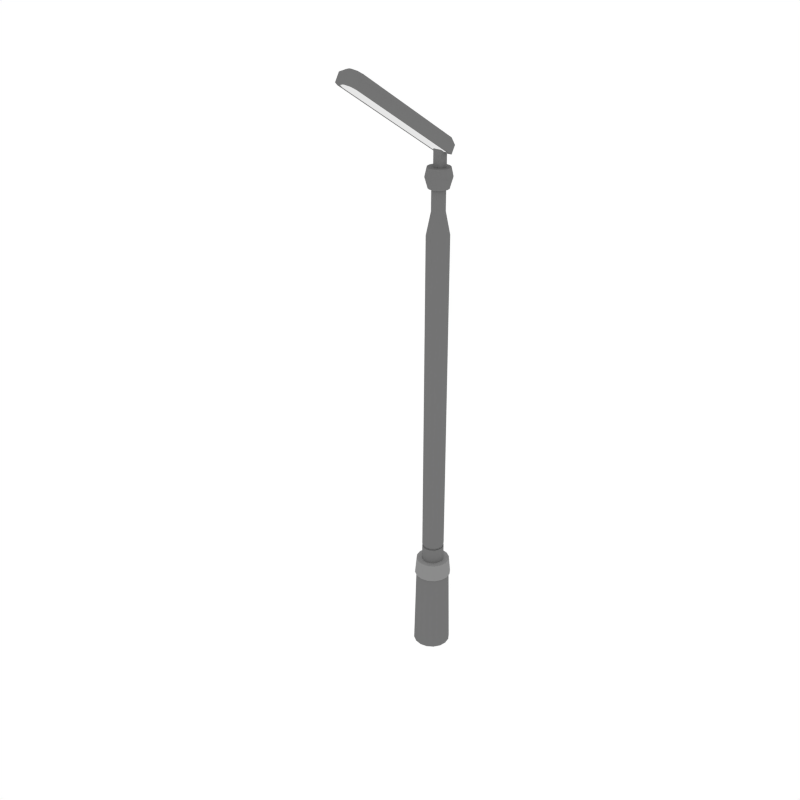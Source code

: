 # Source: Light_Street_1.blend  (saved by Blender 2.79.0; exported with 4.5.12 LTS)
import bpy
from mathutils import Matrix  # noqa: F401  (used for matrix-valued properties, if any)

bpy.ops.wm.read_factory_settings(use_empty=True)
scene = bpy.context.scene
scene.name = 'Scene'

# ---- collections
col_collection_1 = bpy.data.collections.new('Collection 1'); scene.collection.children.link(col_collection_1)

# ---- materials (node trees are filled in below, after node groups)
mat_grey = bpy.data.materials.new('Grey')
mat_grey.alpha_threshold = 0.0
mat_grey.diffuse_color = (0.1734, 0.1734, 0.1734, 1.0)
mat_grey.roughness = 0.5
mat_lightgrey = bpy.data.materials.new('LightGrey')
mat_lightgrey.alpha_threshold = 0.0
mat_lightgrey.diffuse_color = (0.2598, 0.2598, 0.2598, 1.0)
mat_lightgrey.roughness = 0.5
mat_light = bpy.data.materials.new('Light')
mat_light.alpha_threshold = 0.0
mat_light.roughness = 0.5

# ---- node groups
ng_auto_smooth = bpy.data.node_groups.new('Auto Smooth', 'GeometryNodeTree')
_s = ng_auto_smooth.interface.new_socket(name='Geometry', in_out='OUTPUT', socket_type='NodeSocketGeometry')
_s = ng_auto_smooth.interface.new_socket(name='Geometry', in_out='INPUT', socket_type='NodeSocketGeometry')
_s = ng_auto_smooth.interface.new_socket(name='Angle', in_out='INPUT', socket_type='NodeSocketFloat')
_s.subtype = 'ANGLE'
_s.min_value = 0.0
_s.max_value = 3.142
ng_auto_smooth.is_modifier = True
_N = ng_auto_smooth.nodes; _L = ng_auto_smooth.links
n0 = _N.new('NodeGroupOutput'); n0.name = 'Group Output'; n0.location = (480, -100)
n1 = _N.new('NodeGroupInput'); n1.name = 'Group Input'; n1.location = (-420, -300)
n2 = _N.new('NodeGroupInput'); n2.name = 'Group Input.001'; n2.location = (-60, -100)
n3 = _N.new('GeometryNodeSetShadeSmooth'); n3.name = 'Set Shade Smooth'; n3.location = (120, -100)
n3.domain = 'EDGE'
n4 = _N.new('GeometryNodeSetShadeSmooth'); n4.name = 'Set Shade Smooth.001'; n4.location = (300, -100)
n5 = _N.new('GeometryNodeInputMeshEdgeAngle'); n5.name = 'Edge Angle'; n5.location = (-420, -220)
n6 = _N.new('GeometryNodeInputEdgeSmooth'); n6.name = 'Is Edge Smooth'; n6.location = (-60, -160)
n7 = _N.new('GeometryNodeInputShadeSmooth'); n7.name = 'Is Face Smooth'; n7.location = (-240, -340)
n8 = _N.new('FunctionNodeBooleanMath'); n8.name = 'Boolean Math'; n8.location = (-60, -220)
n9 = _N.new('FunctionNodeCompare'); n9.name = 'Compare'; n9.location = (-240, -180)
n9.operation = 'LESS_EQUAL'
_L.new(n5.outputs[0], n9.inputs[0])
_L.new(n4.outputs[0], n0.inputs[0])
_L.new(n1.outputs[1], n9.inputs[1])
_L.new(n9.outputs[0], n8.inputs[0])
_L.new(n7.outputs[0], n8.inputs[1])
_L.new(n2.outputs[0], n3.inputs[0])
_L.new(n6.outputs[0], n3.inputs[1])
_L.new(n3.outputs[0], n4.inputs[0])
_L.new(n8.outputs[0], n3.inputs[2])
n0.is_active_output = True

# ---- material node trees
mat_light.use_nodes = True; mat_light.node_tree.nodes.clear()
_N = mat_light.node_tree.nodes; _L = mat_light.node_tree.links
n0 = _N.new('ShaderNodeOutputMaterial'); n0.name = 'Material Output'; n0.location = (300, 300)
n1 = _N.new('ShaderNodeEmission'); n1.name = 'Emission'; n1.location = (10, 300)
n1.inputs[0].default_value = (0.8, 0.8, 0.8, 1.0)
_L.new(n1.outputs[0], n0.inputs[0])
n0.is_active_output = True

# ---- world
world_world = bpy.data.worlds.new('World'); scene.world = world_world
world_world.color = (1.0, 1.0, 1.0)
world_world.use_sun_shadow = False
world_world.sun_shadow_jitter_overblur = 0.0
world_world.cycles.sampling_method = 'NONE'
world_world.cycles.sample_map_resolution = 256

# ---- meshes
me_cylinder_009 = bpy.data.meshes.new('Cylinder.009')
me_cylinder_009.from_pydata([(0.05193, -2.27e-09, 0.4508), (0.05193, -2.27e-09, 2.101), (0.04798, -0.01987, 0.4508), (0.04798, -0.01987, 2.101), (0.03672, -0.03672, 0.4508), (0.03672, -0.03672, 2.101), (0.01987, -0.04798, 0.4508), (0.01987, -0.04798, 2.101), (-4.54e-09, -0.05193, 0.4508), (-4.54e-09, -0.05193, 2.101), (-0.01987, -0.04798, 0.4508), (-0.01987, -0.04798, 2.101), (-0.03672, -0.03672, 0.4508), (-0.03672, -0.03672, 2.101), (-0.04798, -0.01987, 0.4508), (-0.04798, -0.01987, 2.101), (-0.05193, -5.571e-09, 0.4508), (-0.05193, -5.571e-09, 2.101), (-0.04798, 0.01987, 0.4508), (-0.04798, 0.01987, 2.101), (-0.03672, 0.03672, 0.4508), (-0.03672, 0.03672, 2.101), (-0.01987, 0.04798, 0.4508), (-0.01987, 0.04798, 2.101), (2.889e-09, 0.05193, 0.4508), (2.889e-09, 0.05193, 2.101), (0.01987, 0.04798, 0.4508), (0.01987, 0.04798, 2.101), (0.03672, 0.03672, 0.4508), (0.03672, 0.03672, 2.101), (0.04798, 0.01987, 0.4508), (0.04798, 0.01987, 2.101), (-0.04255, -0.01763, 0.5435), (-0.04255, -0.01763, 0.5519), (-0.03257, -0.03257, 0.5435), (-0.03257, -0.03257, 0.5519), (-0.01763, -0.04255, 0.5435), (-0.01763, -0.04255, 0.5519), (-4.027e-09, -0.04606, 0.5435), (-4.027e-09, -0.04606, 0.5519), (0.01763, -0.04255, 0.5435), (0.01763, -0.04255, 0.5519), (0.03257, -0.03257, 0.5435), (0.03257, -0.03257, 0.5519), (0.04255, -0.01763, 0.5435), (0.04255, -0.01763, 0.5519), (0.04606, -2.013e-09, 0.5519), (0.04606, -2.013e-09, 0.5435), (0.07901, -3.454e-09, 0.4693), (0.073, -0.03024, 0.4693), (0.05587, -0.05587, 0.4693), (0.03024, -0.073, 0.4693), (-6.907e-09, -0.07901, 0.4693), (-0.03024, -0.073, 0.4693), (-0.05587, -0.05587, 0.4693), (-0.073, -0.03024, 0.4693), (-0.07901, -8.476e-09, 0.4693), (-0.073, 0.03024, 0.4693), (-0.05587, 0.05587, 0.4693), (-0.03024, 0.073, 0.4693), (4.396e-09, 0.07901, 0.4693), (0.03024, 0.073, 0.4693), (0.05587, 0.05587, 0.4693), (0.073, 0.03024, 0.4693), (-0.07962, 0.03298, 0.3883), (-0.08618, -9.245e-09, 0.3883), (0.06094, -0.06094, 0.3883), (0.07962, -0.03298, 0.3883), (-0.06094, 0.06094, 0.3883), (0.03298, -0.07962, 0.3883), (-0.03298, 0.07962, 0.3883), (-7.534e-09, -0.08618, 0.3883), (4.795e-09, 0.08618, 0.3883), (-0.03298, -0.07962, 0.3883), (0.03298, 0.07962, 0.3883), (-0.06094, -0.06094, 0.3883), (0.06094, 0.06094, 0.3883), (-0.07962, -0.03298, 0.3883), (0.07962, 0.03298, 0.3883), (0.08618, -3.767e-09, 0.3883), (0.02879, -0.01193, 2.205), (0.03117, -1.362e-09, 2.205), (0.02204, -0.02204, 2.205), (0.01193, -0.02879, 2.205), (-2.725e-09, -0.03117, 2.205), (-0.01193, -0.02879, 2.205), (-0.02204, -0.02204, 2.205), (-0.02879, -0.01193, 2.205), (-0.03117, -3.344e-09, 2.205), (-0.02879, 0.01193, 2.205), (-0.02204, 0.02204, 2.205), (-0.01193, 0.02879, 2.205), (1.734e-09, 0.03117, 2.205), (0.01193, 0.02879, 2.205), (0.02204, 0.02204, 2.205), (0.02879, 0.01193, 2.205), (0.02879, -0.01193, 2.314), (0.03117, -1.362e-09, 2.314), (0.02204, -0.02204, 2.314), (0.01193, -0.02879, 2.314), (-2.725e-09, -0.03117, 2.314), (-0.01193, -0.02879, 2.314), (-0.02204, -0.02204, 2.314), (-0.02879, -0.01193, 2.314), (-0.03117, -3.344e-09, 2.314), (-0.02879, 0.01193, 2.314), (-0.02204, 0.02204, 2.314), (-0.01193, 0.02879, 2.314), (1.734e-09, 0.03117, 2.314), (0.01193, 0.02879, 2.314), (0.02204, 0.02204, 2.314), (0.02879, 0.01193, 2.314), (0.04274, -0.0177, 2.303), (0.04626, -2.022e-09, 2.303), (0.03271, -0.03271, 2.303), (0.0177, -0.04274, 2.303), (-4.044e-09, -0.04626, 2.303), (-0.0177, -0.04274, 2.303), (-0.03271, -0.03271, 2.303), (-0.04274, -0.0177, 2.303), (-0.04626, -4.963e-09, 2.303), (-0.04274, 0.0177, 2.303), (-0.03271, 0.03271, 2.303), (-0.0177, 0.04274, 2.303), (2.574e-09, 0.04626, 2.303), (0.0177, 0.04274, 2.303), (0.03271, 0.03271, 2.303), (0.04274, 0.0177, 2.303), (0.05588, -0.02315, 2.351), (0.06049, -2.644e-09, 2.351), (0.04277, -0.04277, 2.351), (0.02315, -0.05588, 2.351), (-5.288e-09, -0.06049, 2.351), (-0.02315, -0.05588, 2.351), (-0.04277, -0.04277, 2.351), (-0.05588, -0.02315, 2.351), (-0.06049, -6.489e-09, 2.351), (-0.05588, 0.02315, 2.351), (-0.04277, 0.04277, 2.351), (-0.02315, 0.05588, 2.351), (3.365e-09, 0.06049, 2.351), (0.02315, 0.05588, 2.351), (0.04277, 0.04277, 2.351), (0.05588, 0.02315, 2.351), (0.0476, -0.01972, 2.392), (0.05152, -2.252e-09, 2.392), (0.03643, -0.03643, 2.392), (0.01972, -0.0476, 2.392), (-4.504e-09, -0.05152, 2.392), (-0.01972, -0.0476, 2.392), (-0.03643, -0.03643, 2.392), (-0.0476, -0.01972, 2.392), (-0.05152, -5.527e-09, 2.392), (-0.0476, 0.01972, 2.392), (-0.03643, 0.03643, 2.392), (-0.01972, 0.0476, 2.392), (2.866e-09, 0.05152, 2.392), (0.01972, 0.0476, 2.392), (0.03643, 0.03643, 2.392), (0.0476, 0.01972, 2.392), (0.02446, -0.01972, 2.37), (-0.01556, -0.01972, 2.37), (0.02446, 0.01972, 2.37), (-0.01556, 0.01972, 2.37), (-0.01556, -0.01972, 2.482), (-0.01556, 0.01972, 2.482), (0.02446, -0.01972, 2.482), (0.02446, 0.01972, 2.482), (0.04958, 0.01694, 2.446), (-0.04068, 0.01694, 2.446), (0.04958, 0.0386, 2.481), (-0.04068, 0.0386, 2.481), (-0.001099, -0.5842, 2.817), (-0.04068, -0.5506, 2.796), (-0.02909, -0.5744, 2.811), (-0.04068, -0.5289, 2.831), (-0.001099, -0.5626, 2.852), (-0.02909, -0.5527, 2.846), (0.04958, -0.5506, 2.796), (0.009997, -0.5842, 2.817), (0.03799, -0.5744, 2.811), (0.009997, -0.5626, 2.852), (0.04958, -0.5289, 2.831), (0.03799, -0.5527, 2.846), (0.03825, -0.000976, 2.457), (-0.02935, -0.0009761, 2.457), (-0.02067, -0.557, 2.8), (0.0002946, -0.5663, 2.806), (-0.02935, -0.5346, 2.786), (0.02956, -0.557, 2.8), (0.03825, -0.5346, 2.786), (0.008603, -0.5663, 2.806), (-0.03094, 0.02826, 2.512), (0.03984, 0.02826, 2.512), (9.843e-05, -0.5303, 2.857), (-0.02185, -0.5211, 2.851), (-0.03094, -0.499, 2.837), (0.03984, -0.499, 2.837), (0.03075, -0.5211, 2.851), (0.0088, -0.5303, 2.857), (0.04798, 0.01987, 0.5534), (0.04798, 0.01987, 0.542), (0.03672, 0.03672, 0.5534), (0.03672, 0.03672, 0.542), (0.01987, 0.04798, 0.5534), (0.01987, 0.04798, 0.542), (2.889e-09, 0.05193, 0.5534), (2.889e-09, 0.05193, 0.542), (-0.01987, 0.04798, 0.5534), (-0.01987, 0.04798, 0.542), (-0.03672, 0.03672, 0.5534), (-0.03672, 0.03672, 0.542), (-0.04798, 0.01987, 0.5534), (-0.04798, 0.01987, 0.542), (-0.05193, -5.571e-09, 0.5534), (-0.05193, -5.571e-09, 0.542), (-0.04798, -0.01987, 0.5534), (-0.04798, -0.01987, 0.542), (-0.03672, -0.03672, 0.5534), (-0.03672, -0.03672, 0.542), (-0.01987, -0.04798, 0.5534), (-0.01987, -0.04798, 0.542), (-4.54e-09, -0.05193, 0.5534), (-4.54e-09, -0.05193, 0.542), (0.01987, -0.04798, 0.5534), (0.01987, -0.04798, 0.542), (0.03672, -0.03672, 0.5534), (0.03672, -0.03672, 0.542), (0.04798, -0.01987, 0.5534), (0.04798, -0.01987, 0.542), (0.05193, -2.27e-09, 0.542), (0.05193, -2.27e-09, 0.5534), (-0.04606, -4.941e-09, 0.5519), (-0.04606, -4.941e-09, 0.5435), (-0.04255, 0.01763, 0.5519), (-0.04255, 0.01763, 0.5435), (-0.03257, 0.03257, 0.5519), (-0.03257, 0.03257, 0.5435), (-0.01763, 0.04255, 0.5519), (-0.01763, 0.04255, 0.5435), (2.563e-09, 0.04606, 0.5519), (2.563e-09, 0.04606, 0.5435), (0.01763, 0.04255, 0.5519), (0.01763, 0.04255, 0.5435), (0.03257, 0.03257, 0.5519), (0.03257, 0.03257, 0.5435), (0.04255, 0.01763, 0.5519), (0.04255, 0.01763, 0.5435), (0.08785, -3.84e-09, -0.009609), (0.08117, -0.03362, -0.009609), (0.06212, -0.06212, -0.009609), (0.03362, -0.08117, -0.009609), (-7.68e-09, -0.08785, -0.009609), (-0.03362, -0.08117, -0.009609), (-0.06212, -0.06212, -0.009609), (-0.08117, -0.03362, -0.009609), (-0.08785, -9.425e-09, -0.009609), (-0.08117, 0.03362, -0.009609), (-0.06212, 0.06212, -0.009609), (-0.03362, 0.08117, -0.009609), (4.888e-09, 0.08785, -0.009609), (0.03362, 0.08117, -0.009609), (0.06212, 0.06212, -0.009609), (0.08117, 0.03362, -0.009609), (-0.07322, 0.03033, 0.3838), (0.05604, -0.05604, 0.3838), (-0.05604, 0.05604, 0.3838), (0.03033, -0.07322, 0.3838), (-0.03033, 0.07322, 0.3838), (-6.928e-09, -0.07925, 0.3838), (4.409e-09, 0.07925, 0.3838), (-0.03033, -0.07322, 0.3838), (0.03033, 0.07322, 0.3838), (-0.05604, -0.05604, 0.3838), (0.05604, 0.05604, 0.3838), (-0.07322, -0.03033, 0.3838), (0.07322, 0.03033, 0.3838), (-0.07925, -8.502e-09, 0.3838), (0.07322, -0.03033, 0.3838), (0.07925, -3.464e-09, 0.3838)], [], [(46, 45, 44, 47), (0, 230, 229, 2), (2, 229, 227, 4), (4, 227, 225, 6), (6, 225, 223, 8), (8, 223, 221, 10), (10, 221, 219, 12), (12, 219, 217, 14), (14, 217, 215, 16), (16, 215, 213, 18), (18, 213, 211, 20), (20, 211, 209, 22), (22, 209, 207, 24), (24, 207, 205, 26), (11, 9, 84, 85), (26, 205, 203, 28), (28, 203, 201, 30), (231, 1, 3, 228), (228, 3, 5, 226), (226, 5, 7, 224), (224, 7, 9, 222), (222, 9, 11, 220), (220, 11, 13, 218), (218, 13, 15, 216), (216, 15, 17, 214), (214, 17, 19, 212), (212, 19, 21, 210), (210, 21, 23, 208), (208, 23, 25, 206), (206, 25, 27, 204), (204, 27, 29, 202), (202, 29, 31, 200), (200, 31, 1, 231), (48, 63, 62, 61, 60, 59, 58, 57, 56, 55, 54, 53, 52, 51, 50, 49), (74, 76, 274, 272), (66, 69, 267, 265), (75, 77, 275, 273), (68, 70, 268, 266), (76, 78, 276, 274), (69, 71, 269, 267), (77, 65, 277, 275), (70, 72, 270, 268), (79, 67, 278, 279), (71, 73, 271, 269), (65, 64, 264, 277), (78, 79, 279, 276), (72, 74, 272, 270), (67, 66, 265, 278), (73, 75, 273, 271), (64, 68, 266, 264), (63, 48, 79, 78), (48, 49, 67, 79), (55, 56, 65, 77), (62, 63, 78, 76), (54, 55, 77, 75), (61, 62, 76, 74), (53, 54, 75, 73), (60, 61, 74, 72), (52, 53, 73, 71), (59, 60, 72, 70), (51, 52, 71, 69), (58, 59, 70, 68), (50, 51, 69, 66), (57, 58, 68, 64), (49, 50, 66, 67), (56, 57, 64, 65), (88, 87, 103, 104), (21, 19, 89, 90), (31, 29, 94, 95), (7, 5, 82, 83), (17, 15, 87, 88), (3, 1, 81, 80), (27, 25, 92, 93), (13, 11, 85, 86), (23, 21, 90, 91), (1, 31, 95, 81), (9, 7, 83, 84), (19, 17, 88, 89), (29, 27, 93, 94), (5, 3, 80, 82), (15, 13, 86, 87), (25, 23, 91, 92), (96, 97, 111, 110, 109, 108, 107, 106, 105, 104, 103, 102, 101, 100, 99, 98), (80, 81, 97, 96), (81, 95, 111, 97), (89, 88, 104, 105), (82, 80, 96, 98), (90, 89, 105, 106), (83, 82, 98, 99), (91, 90, 106, 107), (84, 83, 99, 100), (92, 91, 107, 108), (85, 84, 100, 101), (93, 92, 108, 109), (86, 85, 101, 102), (94, 93, 109, 110), (87, 86, 102, 103), (95, 94, 110, 111), (112, 114, 115, 116, 117, 118, 119, 120, 121, 122, 123, 124, 125, 126, 127, 113), (130, 128, 144, 146), (123, 122, 138, 139), (116, 115, 131, 132), (124, 123, 139, 140), (117, 116, 132, 133), (125, 124, 140, 141), (118, 117, 133, 134), (126, 125, 141, 142), (119, 118, 134, 135), (127, 126, 142, 143), (120, 119, 135, 136), (112, 113, 129, 128), (113, 127, 143, 129), (121, 120, 136, 137), (114, 112, 128, 130), (122, 121, 137, 138), (115, 114, 130, 131), (144, 145, 159, 158, 157, 156, 155, 154, 153, 152, 151, 150, 149, 148, 147, 146), (138, 137, 153, 154), (131, 130, 146, 147), (139, 138, 154, 155), (132, 131, 147, 148), (140, 139, 155, 156), (133, 132, 148, 149), (141, 140, 156, 157), (134, 133, 149, 150), (142, 141, 157, 158), (135, 134, 150, 151), (143, 142, 158, 159), (136, 135, 151, 152), (128, 129, 145, 144), (129, 143, 159, 145), (137, 136, 152, 153), (162, 160, 161, 163), (167, 165, 164, 166), (163, 165, 167, 162), (161, 164, 165, 163), (160, 166, 164, 161), (162, 167, 166, 160), (170, 168, 169, 171), (182, 170, 193, 197), (170, 182, 178, 168), (169, 168, 184, 185), (181, 176, 172, 179), (172, 176, 177, 174), (174, 177, 175, 173), (178, 182, 183, 180), (180, 183, 181, 179), (169, 173, 175, 171), (184, 190, 189, 191, 187, 186, 188, 185), (179, 172, 187, 191), (174, 173, 188, 186), (180, 179, 191, 189), (172, 174, 186, 187), (168, 178, 190, 184), (178, 180, 189, 190), (173, 169, 185, 188), (192, 196, 195, 194, 199, 198, 197, 193), (171, 175, 196, 192), (177, 176, 194, 195), (170, 171, 192, 193), (183, 182, 197, 198), (176, 181, 199, 194), (175, 177, 195, 196), (181, 183, 198, 199), (226, 224, 41, 43), (230, 201, 247, 47), (209, 211, 237, 239), (227, 229, 44, 42), (200, 231, 46, 246), (218, 216, 33, 35), (201, 203, 245, 247), (219, 221, 36, 34), (210, 208, 238, 236), (228, 226, 43, 45), (211, 213, 235, 237), (229, 230, 47, 44), (202, 200, 246, 244), (220, 218, 35, 37), (203, 205, 243, 245), (221, 223, 38, 36), (30, 201, 230, 0), (45, 43, 42, 44), (43, 41, 40, 42), (41, 39, 38, 40), (39, 37, 36, 38), (37, 35, 34, 36), (35, 33, 32, 34), (33, 232, 233, 32), (232, 234, 235, 233), (234, 236, 237, 235), (236, 238, 239, 237), (238, 240, 241, 239), (240, 242, 243, 241), (242, 244, 245, 243), (244, 246, 247, 245), (246, 46, 47, 247), (208, 206, 240, 238), (217, 219, 34, 32), (216, 214, 232, 33), (225, 227, 42, 40), (207, 209, 239, 241), (224, 222, 39, 41), (206, 204, 242, 240), (215, 217, 32, 233), (214, 212, 234, 232), (223, 225, 40, 38), (205, 207, 241, 243), (222, 220, 37, 39), (204, 202, 244, 242), (213, 215, 233, 235), (231, 228, 45, 46), (212, 210, 236, 234), (277, 264, 257, 256), (278, 265, 250, 249), (264, 266, 258, 257), (265, 267, 251, 250), (266, 268, 259, 258), (267, 269, 252, 251), (268, 270, 260, 259), (269, 271, 253, 252), (270, 272, 261, 260), (271, 273, 254, 253), (272, 274, 262, 261), (273, 275, 255, 254), (274, 276, 263, 262), (275, 277, 256, 255), (279, 278, 249, 248), (276, 279, 248, 263), (248, 249, 250, 251, 252, 253, 254, 255, 256, 257, 258, 259, 260, 261, 262, 263)])
me_cylinder_009.polygons.foreach_set('use_smooth', [True] * 229)
me_cylinder_009.polygons.foreach_set('material_index', [0, 0, 0, 0, 0, 0, 0, 0, 0, 0, 0, 0, 0, 0, 0, 0, 0, 0, 0, 0, 0, 0, 0, 0, 0, 0, 0, 0, 0, 0, 0, 0, 0, 1, 1, 1, 1, 1, 1, 1, 1, 1, 1, 1, 1, 1, 1, 1, 1, 1, 1, 1, 1, 1, 1, 1, 1, 1, 1, 1, 1, 1, 1, 1, 1, 1, 0, 0, 0, 0, 0, 0, 0, 0, 0, 0, 0, 0, 0, 0, 0, 0, 0, 0, 0, 0, 0, 0, 0, 0, 0, 0, 0, 0, 0, 0, 0, 0, 0, 0, 0, 0, 0, 0, 0, 0, 0, 0, 0, 0, 0, 0, 0, 0, 0, 0, 0, 0, 0, 0, 0, 0, 0, 0, 0, 0, 0, 0, 0, 0, 0, 0, 0, 0, 0, 0, 0, 0, 0, 0, 0, 0, 0, 0, 0, 0, 0, 0, 2, 0, 0, 0, 0, 0, 0, 0, 0, 0, 0, 0, 0, 0, 0, 0, 0, 0, 0, 0, 0, 0, 0, 0, 0, 0, 0, 0, 0, 0, 0, 0, 0, 0, 0, 0, 0, 0, 0, 0, 0, 0, 0, 0, 0, 0, 0, 0, 0, 0, 0, 0, 0, 0, 0, 0, 0, 0, 0, 0, 0, 0, 0, 0, 0, 0, 0, 0, 0, 0, 0, 0, 0, 0, 0, 0, 0, 0, 0, 0, 0])
me_cylinder_009.materials.append(mat_grey)
me_cylinder_009.materials.append(mat_lightgrey)
me_cylinder_009.materials.append(mat_light)
me_cylinder_009.use_remesh_preserve_volume = False
me_cylinder_009.use_remesh_preserve_attributes = False
me_cylinder_009.use_mirror_vertex_groups = False
me_cylinder_009.update()

# ---- objects
ob_light_street_1 = bpy.data.objects.new('Light_Street_1', me_cylinder_009)

# ---- transforms, parenting, visibility, modifiers, constraints
ob_light_street_1.location = (0.0, 0.0, 0.0)
ob_light_street_1.lineart.crease_threshold = 0.0
_m = ob_light_street_1.modifiers.new('Auto Smooth', 'NODES')
_m.node_group = ng_auto_smooth
_gi = [s.identifier for s in ng_auto_smooth.interface.items_tree if s.item_type == 'SOCKET' and s.in_out == 'INPUT']
_m[_gi[1]] = 0.5236  # Angle

# ---- collection membership
col_collection_1.objects.link(ob_light_street_1)

# ---- scene / render settings (as saved in the file)
scene.frame_start = 1; scene.frame_end = 250; scene.frame_set(0)
scene.render.engine = 'CYCLES'
scene.render.resolution_x = 1000
scene.render.resolution_y = 1000
scene.render.dither_intensity = 0.0
scene.cycles.samples = 200
scene.cycles.sampling_pattern = 'TABULATED_SOBOL'
scene.cycles.light_sampling_threshold = 0.0
scene.cycles.use_adaptive_sampling = False
scene.cycles.use_light_tree = False
scene.cycles.caustics_reflective = False
scene.cycles.caustics_refractive = False
scene.cycles.blur_glossy = 0.0
scene.cycles.max_bounces = 2
scene.cycles.pixel_filter_type = 'GAUSSIAN'
scene.cycles.sample_clamp_indirect = 0.0
scene.view_settings.view_transform = 'Standard'
bpy.context.view_layer.update()

# ---- added for rendering (the .blend has no active camera): camera
cam_auto = bpy.data.cameras.new('AutoCamera')
cam_auto.lens = 50.0
cam_auto.sensor_width = 36.0
cam_auto.clip_end = 1000.0
ob_auto_camera = bpy.data.objects.new('AutoCamera', cam_auto)
scene.collection.objects.link(ob_auto_camera)
ob_auto_camera.location = (2.72868, -3.52261, 3.60644)
ob_auto_camera.rotation_euler = (1.09748, -7.21219e-08, 0.694738)
scene.camera = ob_auto_camera
bpy.context.view_layer.update()

